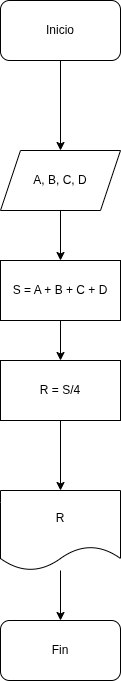

The diagram above was exported from draw.io. Its source (the exported page's mxGraphModel, read from the mxfile embedded in the PNG):
<mxGraphModel dx="860" dy="519" grid="1" gridSize="10" guides="1" tooltips="1" connect="1" arrows="1" fold="1" page="1" pageScale="1" pageWidth="850" pageHeight="1100" math="0" shadow="0">
  <root>
    <mxCell id="0" />
    <mxCell id="1" parent="0" />
    <mxCell id="SFCRbnl2xoY3nibKWh_D-3" edge="1" parent="1" source="SFCRbnl2xoY3nibKWh_D-1" style="edgeStyle=orthogonalEdgeStyle;rounded=0;orthogonalLoop=1;jettySize=auto;html=1;" target="SFCRbnl2xoY3nibKWh_D-2" value="">
      <mxGeometry relative="1" as="geometry" />
    </mxCell>
    <mxCell id="SFCRbnl2xoY3nibKWh_D-1" parent="1" style="rounded=1;whiteSpace=wrap;html=1;" value="Inicio" vertex="1">
      <mxGeometry height="60" width="120" x="365" y="90" as="geometry" />
    </mxCell>
    <mxCell id="SFCRbnl2xoY3nibKWh_D-5" edge="1" parent="1" source="SFCRbnl2xoY3nibKWh_D-2" style="edgeStyle=orthogonalEdgeStyle;rounded=0;orthogonalLoop=1;jettySize=auto;html=1;" target="SFCRbnl2xoY3nibKWh_D-4" value="">
      <mxGeometry relative="1" as="geometry" />
    </mxCell>
    <mxCell id="SFCRbnl2xoY3nibKWh_D-2" parent="1" style="shape=parallelogram;perimeter=parallelogramPerimeter;whiteSpace=wrap;html=1;fixedSize=1;" value="A, B, C, D" vertex="1">
      <mxGeometry height="60" width="120" x="365" y="240" as="geometry" />
    </mxCell>
    <mxCell id="SFCRbnl2xoY3nibKWh_D-7" edge="1" parent="1" source="SFCRbnl2xoY3nibKWh_D-12" style="edgeStyle=orthogonalEdgeStyle;rounded=0;orthogonalLoop=1;jettySize=auto;html=1;" target="SFCRbnl2xoY3nibKWh_D-6" value="">
      <mxGeometry relative="1" as="geometry" />
    </mxCell>
    <mxCell id="SFCRbnl2xoY3nibKWh_D-4" parent="1" style="rounded=0;whiteSpace=wrap;html=1;" value="S = A + B + C + D" vertex="1">
      <mxGeometry height="60" width="120" x="365" y="350" as="geometry" />
    </mxCell>
    <mxCell id="SFCRbnl2xoY3nibKWh_D-9" edge="1" parent="1" source="SFCRbnl2xoY3nibKWh_D-6" style="edgeStyle=orthogonalEdgeStyle;rounded=0;orthogonalLoop=1;jettySize=auto;html=1;" target="SFCRbnl2xoY3nibKWh_D-8" value="">
      <mxGeometry relative="1" as="geometry" />
    </mxCell>
    <mxCell id="SFCRbnl2xoY3nibKWh_D-6" parent="1" style="shape=document;whiteSpace=wrap;html=1;boundedLbl=1;" value="R" vertex="1">
      <mxGeometry height="80" width="120" x="365" y="580" as="geometry" />
    </mxCell>
    <mxCell id="SFCRbnl2xoY3nibKWh_D-8" parent="1" style="rounded=1;whiteSpace=wrap;html=1;" value="Fin" vertex="1">
      <mxGeometry height="60" width="120" x="365" y="710" as="geometry" />
    </mxCell>
    <mxCell id="SFCRbnl2xoY3nibKWh_D-13" edge="1" parent="1" source="SFCRbnl2xoY3nibKWh_D-4" style="edgeStyle=orthogonalEdgeStyle;rounded=0;orthogonalLoop=1;jettySize=auto;html=1;" target="SFCRbnl2xoY3nibKWh_D-12" value="">
      <mxGeometry relative="1" as="geometry">
        <mxPoint x="425" y="410" as="sourcePoint" />
        <mxPoint x="425" y="530" as="targetPoint" />
      </mxGeometry>
    </mxCell>
    <mxCell id="SFCRbnl2xoY3nibKWh_D-12" parent="1" style="rounded=0;whiteSpace=wrap;html=1;" value="R = S/4" vertex="1">
      <mxGeometry height="60" width="120" x="365" y="450" as="geometry" />
    </mxCell>
  </root>
</mxGraphModel>